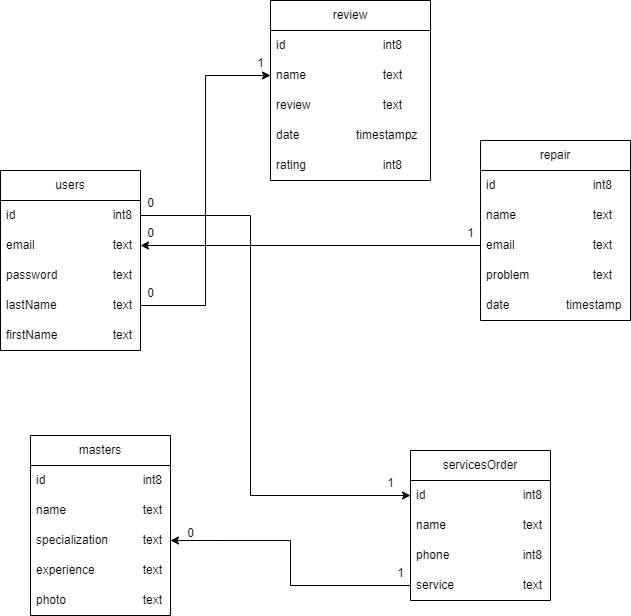

The diagram above was exported from draw.io. Its source (the exported page's mxGraphModel, read from the mxfile embedded in the PNG):
<mxGraphModel dx="1668" dy="965" grid="1" gridSize="10" guides="1" tooltips="1" connect="1" arrows="1" fold="1" page="1" pageScale="1" pageWidth="827" pageHeight="1169" math="0" shadow="0">
  <root>
    <mxCell id="0" />
    <mxCell id="1" parent="0" />
    <mxCell id="BhCpU0aK0A7HLDHIBBSw-1" value="users" style="swimlane;fontStyle=0;childLayout=stackLayout;horizontal=1;startSize=30;horizontalStack=0;resizeParent=1;resizeParentMax=0;resizeLast=0;collapsible=1;marginBottom=0;whiteSpace=wrap;html=1;" vertex="1" parent="1">
      <mxGeometry x="120" y="280" width="140" height="180" as="geometry" />
    </mxCell>
    <mxCell id="BhCpU0aK0A7HLDHIBBSw-2" value="id&lt;span style=&quot;white-space: pre;&quot;&gt; &lt;/span&gt;&lt;span style=&quot;white-space: pre;&quot;&gt; &lt;/span&gt;&lt;span style=&quot;white-space: pre;&quot;&gt; &lt;/span&gt;&lt;span style=&quot;white-space: pre;&quot;&gt; &lt;/span&gt;int8" style="text;strokeColor=none;fillColor=none;align=left;verticalAlign=middle;spacingLeft=4;spacingRight=4;overflow=hidden;points=[[0,0.5],[1,0.5]];portConstraint=eastwest;rotatable=0;whiteSpace=wrap;html=1;" vertex="1" parent="BhCpU0aK0A7HLDHIBBSw-1">
      <mxGeometry y="30" width="140" height="30" as="geometry" />
    </mxCell>
    <mxCell id="BhCpU0aK0A7HLDHIBBSw-3" value="email&lt;span style=&quot;white-space: pre;&quot;&gt; &lt;/span&gt;&lt;span style=&quot;white-space: pre;&quot;&gt; &lt;/span&gt;&lt;span style=&quot;white-space: pre;&quot;&gt; &lt;/span&gt;text" style="text;strokeColor=none;fillColor=none;align=left;verticalAlign=middle;spacingLeft=4;spacingRight=4;overflow=hidden;points=[[0,0.5],[1,0.5]];portConstraint=eastwest;rotatable=0;whiteSpace=wrap;html=1;" vertex="1" parent="BhCpU0aK0A7HLDHIBBSw-1">
      <mxGeometry y="60" width="140" height="30" as="geometry" />
    </mxCell>
    <mxCell id="BhCpU0aK0A7HLDHIBBSw-4" value="password&lt;span style=&quot;white-space: pre;&quot;&gt; &lt;/span&gt;&lt;span style=&quot;white-space: pre;&quot;&gt; &lt;/span&gt;&lt;span style=&quot;white-space: pre;&quot;&gt; &lt;/span&gt;text" style="text;strokeColor=none;fillColor=none;align=left;verticalAlign=middle;spacingLeft=4;spacingRight=4;overflow=hidden;points=[[0,0.5],[1,0.5]];portConstraint=eastwest;rotatable=0;whiteSpace=wrap;html=1;" vertex="1" parent="BhCpU0aK0A7HLDHIBBSw-1">
      <mxGeometry y="90" width="140" height="30" as="geometry" />
    </mxCell>
    <mxCell id="BhCpU0aK0A7HLDHIBBSw-5" value="lastName&lt;span style=&quot;white-space: pre;&quot;&gt; &lt;/span&gt;&lt;span style=&quot;white-space: pre;&quot;&gt; &lt;/span&gt;&lt;span style=&quot;white-space: pre;&quot;&gt; &lt;/span&gt;text" style="text;strokeColor=none;fillColor=none;align=left;verticalAlign=middle;spacingLeft=4;spacingRight=4;overflow=hidden;points=[[0,0.5],[1,0.5]];portConstraint=eastwest;rotatable=0;whiteSpace=wrap;html=1;" vertex="1" parent="BhCpU0aK0A7HLDHIBBSw-1">
      <mxGeometry y="120" width="140" height="30" as="geometry" />
    </mxCell>
    <mxCell id="BhCpU0aK0A7HLDHIBBSw-6" value="firstName&lt;span style=&quot;white-space: pre;&quot;&gt; &lt;/span&gt;&lt;span style=&quot;white-space: pre;&quot;&gt; &lt;/span&gt;&lt;span style=&quot;white-space: pre;&quot;&gt; &lt;/span&gt;text" style="text;strokeColor=none;fillColor=none;align=left;verticalAlign=middle;spacingLeft=4;spacingRight=4;overflow=hidden;points=[[0,0.5],[1,0.5]];portConstraint=eastwest;rotatable=0;whiteSpace=wrap;html=1;" vertex="1" parent="BhCpU0aK0A7HLDHIBBSw-1">
      <mxGeometry y="150" width="140" height="30" as="geometry" />
    </mxCell>
    <mxCell id="BhCpU0aK0A7HLDHIBBSw-7" value="review" style="swimlane;fontStyle=0;childLayout=stackLayout;horizontal=1;startSize=30;horizontalStack=0;resizeParent=1;resizeParentMax=0;resizeLast=0;collapsible=1;marginBottom=0;whiteSpace=wrap;html=1;" vertex="1" parent="1">
      <mxGeometry x="390" y="110" width="160" height="180" as="geometry" />
    </mxCell>
    <mxCell id="BhCpU0aK0A7HLDHIBBSw-8" value="id&lt;span style=&quot;white-space: pre;&quot;&gt; &lt;/span&gt;&lt;span style=&quot;white-space: pre;&quot;&gt; &lt;/span&gt;&lt;span style=&quot;white-space: pre;&quot;&gt; &lt;/span&gt;&lt;span style=&quot;white-space: pre;&quot;&gt; &lt;/span&gt;int8" style="text;strokeColor=none;fillColor=none;align=left;verticalAlign=middle;spacingLeft=4;spacingRight=4;overflow=hidden;points=[[0,0.5],[1,0.5]];portConstraint=eastwest;rotatable=0;whiteSpace=wrap;html=1;" vertex="1" parent="BhCpU0aK0A7HLDHIBBSw-7">
      <mxGeometry y="30" width="160" height="30" as="geometry" />
    </mxCell>
    <mxCell id="BhCpU0aK0A7HLDHIBBSw-9" value="name&lt;span style=&quot;white-space: pre;&quot;&gt; &lt;/span&gt;&lt;span style=&quot;white-space: pre;&quot;&gt; &lt;/span&gt;&lt;span style=&quot;white-space: pre;&quot;&gt; &lt;/span&gt;text" style="text;strokeColor=none;fillColor=none;align=left;verticalAlign=middle;spacingLeft=4;spacingRight=4;overflow=hidden;points=[[0,0.5],[1,0.5]];portConstraint=eastwest;rotatable=0;whiteSpace=wrap;html=1;" vertex="1" parent="BhCpU0aK0A7HLDHIBBSw-7">
      <mxGeometry y="60" width="160" height="30" as="geometry" />
    </mxCell>
    <mxCell id="BhCpU0aK0A7HLDHIBBSw-10" value="review&lt;span style=&quot;white-space: pre;&quot;&gt; &lt;/span&gt;&lt;span style=&quot;white-space: pre;&quot;&gt; &lt;/span&gt;&lt;span style=&quot;white-space: pre;&quot;&gt; &lt;/span&gt;text" style="text;strokeColor=none;fillColor=none;align=left;verticalAlign=middle;spacingLeft=4;spacingRight=4;overflow=hidden;points=[[0,0.5],[1,0.5]];portConstraint=eastwest;rotatable=0;whiteSpace=wrap;html=1;" vertex="1" parent="BhCpU0aK0A7HLDHIBBSw-7">
      <mxGeometry y="90" width="160" height="30" as="geometry" />
    </mxCell>
    <mxCell id="BhCpU0aK0A7HLDHIBBSw-11" value="date&lt;span style=&quot;white-space: pre;&quot;&gt; &lt;/span&gt;&lt;span style=&quot;white-space: pre;&quot;&gt; &lt;/span&gt;&lt;span style=&quot;white-space: pre;&quot;&gt; &lt;/span&gt;timestampz" style="text;strokeColor=none;fillColor=none;align=left;verticalAlign=middle;spacingLeft=4;spacingRight=4;overflow=hidden;points=[[0,0.5],[1,0.5]];portConstraint=eastwest;rotatable=0;whiteSpace=wrap;html=1;" vertex="1" parent="BhCpU0aK0A7HLDHIBBSw-7">
      <mxGeometry y="120" width="160" height="30" as="geometry" />
    </mxCell>
    <mxCell id="BhCpU0aK0A7HLDHIBBSw-12" value="rating&lt;span style=&quot;white-space: pre;&quot;&gt; &lt;/span&gt;&lt;span style=&quot;white-space: pre;&quot;&gt; &lt;/span&gt;&lt;span style=&quot;white-space: pre;&quot;&gt; &lt;/span&gt;int8" style="text;strokeColor=none;fillColor=none;align=left;verticalAlign=middle;spacingLeft=4;spacingRight=4;overflow=hidden;points=[[0,0.5],[1,0.5]];portConstraint=eastwest;rotatable=0;whiteSpace=wrap;html=1;" vertex="1" parent="BhCpU0aK0A7HLDHIBBSw-7">
      <mxGeometry y="150" width="160" height="30" as="geometry" />
    </mxCell>
    <mxCell id="BhCpU0aK0A7HLDHIBBSw-13" value="repair" style="swimlane;fontStyle=0;childLayout=stackLayout;horizontal=1;startSize=30;horizontalStack=0;resizeParent=1;resizeParentMax=0;resizeLast=0;collapsible=1;marginBottom=0;whiteSpace=wrap;html=1;" vertex="1" parent="1">
      <mxGeometry x="600" y="250" width="150" height="180" as="geometry" />
    </mxCell>
    <mxCell id="BhCpU0aK0A7HLDHIBBSw-14" value="id&lt;span style=&quot;white-space: pre;&quot;&gt; &lt;/span&gt;&lt;span style=&quot;white-space: pre;&quot;&gt; &lt;/span&gt;&lt;span style=&quot;white-space: pre;&quot;&gt; &lt;/span&gt;&lt;span style=&quot;white-space: pre;&quot;&gt; &lt;/span&gt;int8" style="text;strokeColor=none;fillColor=none;align=left;verticalAlign=middle;spacingLeft=4;spacingRight=4;overflow=hidden;points=[[0,0.5],[1,0.5]];portConstraint=eastwest;rotatable=0;whiteSpace=wrap;html=1;" vertex="1" parent="BhCpU0aK0A7HLDHIBBSw-13">
      <mxGeometry y="30" width="150" height="30" as="geometry" />
    </mxCell>
    <mxCell id="BhCpU0aK0A7HLDHIBBSw-15" value="name&lt;span style=&quot;white-space: pre;&quot;&gt; &lt;/span&gt;&lt;span style=&quot;white-space: pre;&quot;&gt; &lt;/span&gt;&lt;span style=&quot;white-space: pre;&quot;&gt; &lt;/span&gt;text" style="text;strokeColor=none;fillColor=none;align=left;verticalAlign=middle;spacingLeft=4;spacingRight=4;overflow=hidden;points=[[0,0.5],[1,0.5]];portConstraint=eastwest;rotatable=0;whiteSpace=wrap;html=1;" vertex="1" parent="BhCpU0aK0A7HLDHIBBSw-13">
      <mxGeometry y="60" width="150" height="30" as="geometry" />
    </mxCell>
    <mxCell id="BhCpU0aK0A7HLDHIBBSw-16" value="email&lt;span style=&quot;white-space: pre;&quot;&gt; &lt;/span&gt;&lt;span style=&quot;white-space: pre;&quot;&gt; &lt;/span&gt;&lt;span style=&quot;white-space: pre;&quot;&gt; &lt;/span&gt;text" style="text;strokeColor=none;fillColor=none;align=left;verticalAlign=middle;spacingLeft=4;spacingRight=4;overflow=hidden;points=[[0,0.5],[1,0.5]];portConstraint=eastwest;rotatable=0;whiteSpace=wrap;html=1;" vertex="1" parent="BhCpU0aK0A7HLDHIBBSw-13">
      <mxGeometry y="90" width="150" height="30" as="geometry" />
    </mxCell>
    <mxCell id="BhCpU0aK0A7HLDHIBBSw-18" value="problem&lt;span style=&quot;white-space: pre;&quot;&gt; &lt;/span&gt;&lt;span style=&quot;white-space: pre;&quot;&gt; &lt;/span&gt;&lt;span style=&quot;white-space: pre;&quot;&gt; &lt;/span&gt;text" style="text;strokeColor=none;fillColor=none;align=left;verticalAlign=middle;spacingLeft=4;spacingRight=4;overflow=hidden;points=[[0,0.5],[1,0.5]];portConstraint=eastwest;rotatable=0;whiteSpace=wrap;html=1;" vertex="1" parent="BhCpU0aK0A7HLDHIBBSw-13">
      <mxGeometry y="120" width="150" height="30" as="geometry" />
    </mxCell>
    <mxCell id="BhCpU0aK0A7HLDHIBBSw-19" value="date&lt;span style=&quot;white-space: pre;&quot;&gt; &lt;/span&gt;&lt;span style=&quot;white-space: pre;&quot;&gt; &lt;/span&gt;&lt;span style=&quot;white-space: pre;&quot;&gt; &lt;/span&gt;timestamp" style="text;strokeColor=none;fillColor=none;align=left;verticalAlign=middle;spacingLeft=4;spacingRight=4;overflow=hidden;points=[[0,0.5],[1,0.5]];portConstraint=eastwest;rotatable=0;whiteSpace=wrap;html=1;" vertex="1" parent="BhCpU0aK0A7HLDHIBBSw-13">
      <mxGeometry y="150" width="150" height="30" as="geometry" />
    </mxCell>
    <mxCell id="BhCpU0aK0A7HLDHIBBSw-20" value="masters" style="swimlane;fontStyle=0;childLayout=stackLayout;horizontal=1;startSize=30;horizontalStack=0;resizeParent=1;resizeParentMax=0;resizeLast=0;collapsible=1;marginBottom=0;whiteSpace=wrap;html=1;" vertex="1" parent="1">
      <mxGeometry x="150" y="545" width="140" height="180" as="geometry" />
    </mxCell>
    <mxCell id="BhCpU0aK0A7HLDHIBBSw-21" value="id&lt;span style=&quot;white-space: pre;&quot;&gt; &lt;/span&gt;&lt;span style=&quot;white-space: pre;&quot;&gt; &lt;/span&gt;&lt;span style=&quot;white-space: pre;&quot;&gt; &lt;/span&gt;&lt;span style=&quot;white-space: pre;&quot;&gt; &lt;/span&gt;int8" style="text;strokeColor=none;fillColor=none;align=left;verticalAlign=middle;spacingLeft=4;spacingRight=4;overflow=hidden;points=[[0,0.5],[1,0.5]];portConstraint=eastwest;rotatable=0;whiteSpace=wrap;html=1;" vertex="1" parent="BhCpU0aK0A7HLDHIBBSw-20">
      <mxGeometry y="30" width="140" height="30" as="geometry" />
    </mxCell>
    <mxCell id="BhCpU0aK0A7HLDHIBBSw-22" value="name&lt;span style=&quot;white-space: pre;&quot;&gt; &lt;/span&gt;&lt;span style=&quot;white-space: pre;&quot;&gt; &lt;/span&gt;&lt;span style=&quot;white-space: pre;&quot;&gt; &lt;/span&gt;text" style="text;strokeColor=none;fillColor=none;align=left;verticalAlign=middle;spacingLeft=4;spacingRight=4;overflow=hidden;points=[[0,0.5],[1,0.5]];portConstraint=eastwest;rotatable=0;whiteSpace=wrap;html=1;" vertex="1" parent="BhCpU0aK0A7HLDHIBBSw-20">
      <mxGeometry y="60" width="140" height="30" as="geometry" />
    </mxCell>
    <mxCell id="BhCpU0aK0A7HLDHIBBSw-23" value="specialization&lt;span style=&quot;white-space: pre;&quot;&gt; &lt;/span&gt;&lt;span style=&quot;white-space: pre;&quot;&gt; &lt;/span&gt;text" style="text;strokeColor=none;fillColor=none;align=left;verticalAlign=middle;spacingLeft=4;spacingRight=4;overflow=hidden;points=[[0,0.5],[1,0.5]];portConstraint=eastwest;rotatable=0;whiteSpace=wrap;html=1;" vertex="1" parent="BhCpU0aK0A7HLDHIBBSw-20">
      <mxGeometry y="90" width="140" height="30" as="geometry" />
    </mxCell>
    <mxCell id="BhCpU0aK0A7HLDHIBBSw-24" value="experience&lt;span style=&quot;white-space: pre;&quot;&gt; &lt;/span&gt;&lt;span style=&quot;white-space: pre;&quot;&gt; &lt;/span&gt;text" style="text;strokeColor=none;fillColor=none;align=left;verticalAlign=middle;spacingLeft=4;spacingRight=4;overflow=hidden;points=[[0,0.5],[1,0.5]];portConstraint=eastwest;rotatable=0;whiteSpace=wrap;html=1;" vertex="1" parent="BhCpU0aK0A7HLDHIBBSw-20">
      <mxGeometry y="120" width="140" height="30" as="geometry" />
    </mxCell>
    <mxCell id="BhCpU0aK0A7HLDHIBBSw-25" value="photo&lt;span style=&quot;white-space: pre;&quot;&gt; &lt;/span&gt;&lt;span style=&quot;white-space: pre;&quot;&gt; &lt;/span&gt;&lt;span style=&quot;white-space: pre;&quot;&gt; &lt;/span&gt;text" style="text;strokeColor=none;fillColor=none;align=left;verticalAlign=middle;spacingLeft=4;spacingRight=4;overflow=hidden;points=[[0,0.5],[1,0.5]];portConstraint=eastwest;rotatable=0;whiteSpace=wrap;html=1;" vertex="1" parent="BhCpU0aK0A7HLDHIBBSw-20">
      <mxGeometry y="150" width="140" height="30" as="geometry" />
    </mxCell>
    <mxCell id="BhCpU0aK0A7HLDHIBBSw-26" value="servicesOrder" style="swimlane;fontStyle=0;childLayout=stackLayout;horizontal=1;startSize=30;horizontalStack=0;resizeParent=1;resizeParentMax=0;resizeLast=0;collapsible=1;marginBottom=0;whiteSpace=wrap;html=1;" vertex="1" parent="1">
      <mxGeometry x="530" y="560" width="140" height="150" as="geometry" />
    </mxCell>
    <mxCell id="BhCpU0aK0A7HLDHIBBSw-27" value="id&lt;span style=&quot;white-space: pre;&quot;&gt; &lt;/span&gt;&lt;span style=&quot;white-space: pre;&quot;&gt; &lt;/span&gt;&lt;span style=&quot;white-space: pre;&quot;&gt; &lt;/span&gt;&lt;span style=&quot;white-space: pre;&quot;&gt; &lt;/span&gt;int8" style="text;strokeColor=none;fillColor=none;align=left;verticalAlign=middle;spacingLeft=4;spacingRight=4;overflow=hidden;points=[[0,0.5],[1,0.5]];portConstraint=eastwest;rotatable=0;whiteSpace=wrap;html=1;" vertex="1" parent="BhCpU0aK0A7HLDHIBBSw-26">
      <mxGeometry y="30" width="140" height="30" as="geometry" />
    </mxCell>
    <mxCell id="BhCpU0aK0A7HLDHIBBSw-28" value="name&lt;span style=&quot;white-space: pre;&quot;&gt; &lt;/span&gt;&lt;span style=&quot;white-space: pre;&quot;&gt; &lt;/span&gt;&lt;span style=&quot;white-space: pre;&quot;&gt; &lt;/span&gt;text" style="text;strokeColor=none;fillColor=none;align=left;verticalAlign=middle;spacingLeft=4;spacingRight=4;overflow=hidden;points=[[0,0.5],[1,0.5]];portConstraint=eastwest;rotatable=0;whiteSpace=wrap;html=1;" vertex="1" parent="BhCpU0aK0A7HLDHIBBSw-26">
      <mxGeometry y="60" width="140" height="30" as="geometry" />
    </mxCell>
    <mxCell id="BhCpU0aK0A7HLDHIBBSw-29" value="phone&lt;span style=&quot;white-space: pre;&quot;&gt; &lt;/span&gt;&lt;span style=&quot;white-space: pre;&quot;&gt; &lt;/span&gt;&lt;span style=&quot;white-space: pre;&quot;&gt; &lt;/span&gt;int8" style="text;strokeColor=none;fillColor=none;align=left;verticalAlign=middle;spacingLeft=4;spacingRight=4;overflow=hidden;points=[[0,0.5],[1,0.5]];portConstraint=eastwest;rotatable=0;whiteSpace=wrap;html=1;" vertex="1" parent="BhCpU0aK0A7HLDHIBBSw-26">
      <mxGeometry y="90" width="140" height="30" as="geometry" />
    </mxCell>
    <mxCell id="BhCpU0aK0A7HLDHIBBSw-30" value="service&lt;span style=&quot;white-space: pre;&quot;&gt; &lt;/span&gt;&lt;span style=&quot;white-space: pre;&quot;&gt; &lt;/span&gt;&lt;span style=&quot;white-space: pre;&quot;&gt; &lt;/span&gt;text" style="text;strokeColor=none;fillColor=none;align=left;verticalAlign=middle;spacingLeft=4;spacingRight=4;overflow=hidden;points=[[0,0.5],[1,0.5]];portConstraint=eastwest;rotatable=0;whiteSpace=wrap;html=1;" vertex="1" parent="BhCpU0aK0A7HLDHIBBSw-26">
      <mxGeometry y="120" width="140" height="30" as="geometry" />
    </mxCell>
    <mxCell id="BhCpU0aK0A7HLDHIBBSw-31" style="edgeStyle=orthogonalEdgeStyle;rounded=0;orthogonalLoop=1;jettySize=auto;html=1;exitX=1;exitY=0.5;exitDx=0;exitDy=0;entryX=0;entryY=0.5;entryDx=0;entryDy=0;" edge="1" parent="1" source="BhCpU0aK0A7HLDHIBBSw-2" target="BhCpU0aK0A7HLDHIBBSw-27">
      <mxGeometry relative="1" as="geometry">
        <Array as="points">
          <mxPoint x="370" y="325" />
          <mxPoint x="370" y="605" />
        </Array>
      </mxGeometry>
    </mxCell>
    <mxCell id="BhCpU0aK0A7HLDHIBBSw-32" style="edgeStyle=orthogonalEdgeStyle;rounded=0;orthogonalLoop=1;jettySize=auto;html=1;exitX=0;exitY=0.5;exitDx=0;exitDy=0;entryX=1;entryY=0.5;entryDx=0;entryDy=0;" edge="1" parent="1" source="BhCpU0aK0A7HLDHIBBSw-16" target="BhCpU0aK0A7HLDHIBBSw-3">
      <mxGeometry relative="1" as="geometry" />
    </mxCell>
    <mxCell id="BhCpU0aK0A7HLDHIBBSw-33" style="edgeStyle=orthogonalEdgeStyle;rounded=0;orthogonalLoop=1;jettySize=auto;html=1;exitX=0;exitY=0.5;exitDx=0;exitDy=0;entryX=1;entryY=0.5;entryDx=0;entryDy=0;" edge="1" parent="1" source="BhCpU0aK0A7HLDHIBBSw-30" target="BhCpU0aK0A7HLDHIBBSw-23">
      <mxGeometry relative="1" as="geometry" />
    </mxCell>
    <mxCell id="BhCpU0aK0A7HLDHIBBSw-34" style="edgeStyle=orthogonalEdgeStyle;rounded=0;orthogonalLoop=1;jettySize=auto;html=1;exitX=1;exitY=0.5;exitDx=0;exitDy=0;entryX=0;entryY=0.5;entryDx=0;entryDy=0;" edge="1" parent="1" source="BhCpU0aK0A7HLDHIBBSw-5" target="BhCpU0aK0A7HLDHIBBSw-9">
      <mxGeometry relative="1" as="geometry" />
    </mxCell>
    <mxCell id="BhCpU0aK0A7HLDHIBBSw-35" value="0" style="text;html=1;align=center;verticalAlign=middle;resizable=0;points=[];autosize=1;strokeColor=none;fillColor=none;" vertex="1" parent="1">
      <mxGeometry x="255" y="298" width="30" height="30" as="geometry" />
    </mxCell>
    <mxCell id="BhCpU0aK0A7HLDHIBBSw-36" value="1" style="text;html=1;align=center;verticalAlign=middle;resizable=0;points=[];autosize=1;strokeColor=none;fillColor=none;" vertex="1" parent="1">
      <mxGeometry x="495" y="578" width="30" height="30" as="geometry" />
    </mxCell>
    <mxCell id="BhCpU0aK0A7HLDHIBBSw-37" value="1" style="text;html=1;align=center;verticalAlign=middle;resizable=0;points=[];autosize=1;strokeColor=none;fillColor=none;" vertex="1" parent="1">
      <mxGeometry x="505" y="668" width="30" height="30" as="geometry" />
    </mxCell>
    <mxCell id="BhCpU0aK0A7HLDHIBBSw-38" value="0" style="text;html=1;align=center;verticalAlign=middle;resizable=0;points=[];autosize=1;strokeColor=none;fillColor=none;" vertex="1" parent="1">
      <mxGeometry x="295" y="628" width="30" height="30" as="geometry" />
    </mxCell>
    <mxCell id="BhCpU0aK0A7HLDHIBBSw-39" value="0" style="text;html=1;align=center;verticalAlign=middle;resizable=0;points=[];autosize=1;strokeColor=none;fillColor=none;" vertex="1" parent="1">
      <mxGeometry x="255" y="328" width="30" height="30" as="geometry" />
    </mxCell>
    <mxCell id="BhCpU0aK0A7HLDHIBBSw-40" value="1" style="text;html=1;align=center;verticalAlign=middle;resizable=0;points=[];autosize=1;strokeColor=none;fillColor=none;" vertex="1" parent="1">
      <mxGeometry x="575" y="328" width="30" height="30" as="geometry" />
    </mxCell>
    <mxCell id="BhCpU0aK0A7HLDHIBBSw-41" value="0" style="text;html=1;align=center;verticalAlign=middle;resizable=0;points=[];autosize=1;strokeColor=none;fillColor=none;" vertex="1" parent="1">
      <mxGeometry x="255" y="388" width="30" height="30" as="geometry" />
    </mxCell>
    <mxCell id="BhCpU0aK0A7HLDHIBBSw-42" value="1" style="text;html=1;align=center;verticalAlign=middle;resizable=0;points=[];autosize=1;strokeColor=none;fillColor=none;" vertex="1" parent="1">
      <mxGeometry x="365" y="158" width="30" height="30" as="geometry" />
    </mxCell>
  </root>
</mxGraphModel>